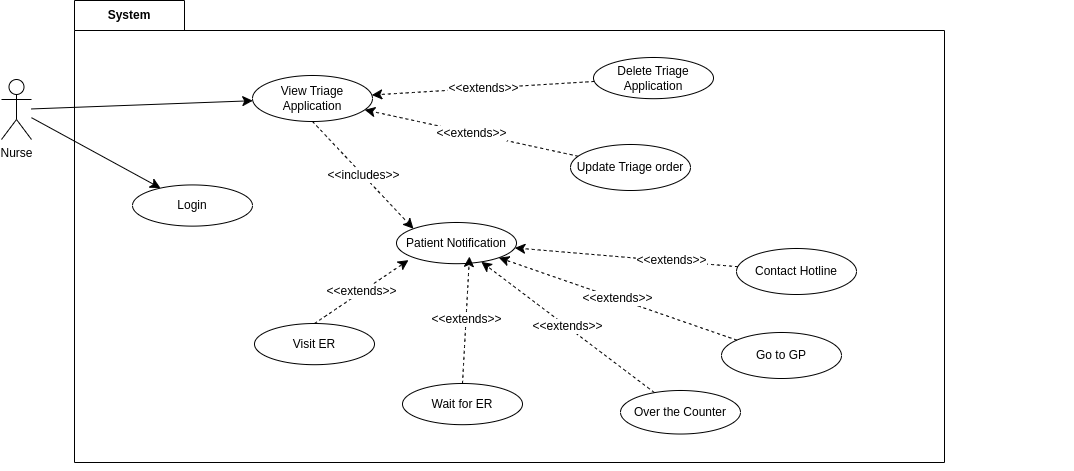

The diagram above was exported from draw.io. Its source (the exported page's mxGraphModel, read from the mxfile embedded in the PNG):
<mxGraphModel dx="714" dy="1183" grid="0" gridSize="10" guides="1" tooltips="1" connect="1" arrows="1" fold="1" page="0" pageScale="1" pageWidth="850" pageHeight="1100" math="0" shadow="0">
  <root>
    <mxCell id="0" />
    <mxCell id="1" parent="0" />
    <mxCell id="SbWBTmoTupCFxA8k5wOT-7" value="System" style="shape=folder;fontStyle=1;tabWidth=110;tabHeight=30;tabPosition=left;html=1;boundedLbl=1;labelInHeader=1;container=1;collapsible=0;whiteSpace=wrap;movable=1;resizable=1;rotatable=1;deletable=1;editable=1;locked=0;connectable=1;" parent="1" vertex="1">
      <mxGeometry x="139" y="-61" width="870" height="462" as="geometry" />
    </mxCell>
    <mxCell id="SbWBTmoTupCFxA8k5wOT-8" value="&lt;div&gt;&lt;br&gt;&lt;/div&gt;&lt;div&gt;&lt;br&gt;&lt;/div&gt;" style="html=1;strokeColor=none;resizeWidth=1;resizeHeight=1;fillColor=none;part=1;connectable=1;allowArrows=0;deletable=1;whiteSpace=wrap;movable=1;resizable=1;rotatable=1;editable=1;locked=0;" parent="SbWBTmoTupCFxA8k5wOT-7" vertex="1">
      <mxGeometry width="1000" height="433" relative="1" as="geometry">
        <mxPoint y="30" as="offset" />
      </mxGeometry>
    </mxCell>
    <mxCell id="Md-x8FtreCaztTVNFcIt-19" value="Delete Triage Application" style="ellipse;whiteSpace=wrap;html=1;movable=1;resizable=1;rotatable=1;deletable=1;editable=1;locked=0;connectable=1;" parent="SbWBTmoTupCFxA8k5wOT-7" vertex="1">
      <mxGeometry x="519" y="56.99674418604651" width="120" height="41.18604651162791" as="geometry" />
    </mxCell>
    <mxCell id="Md-x8FtreCaztTVNFcIt-30" value="Update Triage order" style="ellipse;whiteSpace=wrap;html=1;movable=1;resizable=1;rotatable=1;deletable=1;editable=1;locked=0;connectable=1;" parent="SbWBTmoTupCFxA8k5wOT-7" vertex="1">
      <mxGeometry x="496" y="144" width="120" height="46" as="geometry" />
    </mxCell>
    <mxCell id="5yZGdTupc9NcW4IDz92I-2" value="Visit ER" style="ellipse;whiteSpace=wrap;html=1;movable=1;resizable=1;rotatable=1;deletable=1;editable=1;locked=0;connectable=1;" parent="SbWBTmoTupCFxA8k5wOT-7" vertex="1">
      <mxGeometry x="180" y="323.0032558139535" width="120" height="41.18604651162791" as="geometry" />
    </mxCell>
    <mxCell id="5yZGdTupc9NcW4IDz92I-3" value="Wait for ER" style="ellipse;whiteSpace=wrap;html=1;movable=1;resizable=1;rotatable=1;deletable=1;editable=1;locked=0;connectable=1;" parent="SbWBTmoTupCFxA8k5wOT-7" vertex="1">
      <mxGeometry x="328" y="382.9993023255814" width="120" height="41.18604651162791" as="geometry" />
    </mxCell>
    <mxCell id="Md-x8FtreCaztTVNFcIt-33" value="Over the Counter" style="ellipse;whiteSpace=wrap;html=1;movable=1;resizable=1;rotatable=1;deletable=1;editable=1;locked=0;connectable=1;" parent="SbWBTmoTupCFxA8k5wOT-7" vertex="1">
      <mxGeometry x="546" y="389.9984232365145" width="120" height="43.518672199170126" as="geometry" />
    </mxCell>
    <mxCell id="SbWBTmoTupCFxA8k5wOT-9" value="Login" style="ellipse;whiteSpace=wrap;html=1;" parent="SbWBTmoTupCFxA8k5wOT-7" vertex="1">
      <mxGeometry x="58" y="184.4418604651163" width="120" height="41.18604651162791" as="geometry" />
    </mxCell>
    <mxCell id="Md-x8FtreCaztTVNFcIt-20" value="Patient Notification" style="ellipse;whiteSpace=wrap;html=1;" parent="SbWBTmoTupCFxA8k5wOT-7" vertex="1">
      <mxGeometry x="322" y="221.99883720930234" width="120" height="41.18604651162791" as="geometry" />
    </mxCell>
    <mxCell id="Md-x8FtreCaztTVNFcIt-39" value="&lt;span style=&quot;color: rgb(0, 0, 0); font-family: Helvetica; font-size: 12px; font-style: normal; font-variant-ligatures: normal; font-variant-caps: normal; font-weight: 400; letter-spacing: normal; orphans: 2; text-align: center; text-indent: 0px; text-transform: none; widows: 2; word-spacing: 0px; -webkit-text-stroke-width: 0px; white-space: nowrap; background-color: rgb(255, 255, 255); text-decoration-thickness: initial; text-decoration-style: initial; text-decoration-color: initial; display: inline !important; float: none;&quot;&gt;&amp;lt;&amp;lt;extends&amp;gt;&amp;gt;&lt;/span&gt;" style="edgeStyle=none;curved=1;rounded=0;orthogonalLoop=1;jettySize=auto;html=1;fontSize=12;startSize=8;endSize=8;dashed=1;exitX=0.5;exitY=0;exitDx=0;exitDy=0;entryX=0.1;entryY=0.913;entryDx=0;entryDy=0;entryPerimeter=0;" parent="SbWBTmoTupCFxA8k5wOT-7" source="5yZGdTupc9NcW4IDz92I-2" target="Md-x8FtreCaztTVNFcIt-20" edge="1">
      <mxGeometry x="-0.0018" relative="1" as="geometry">
        <mxPoint x="345.0190755885949" y="349.13650448731954" as="sourcePoint" />
        <mxPoint as="offset" />
      </mxGeometry>
    </mxCell>
    <mxCell id="Md-x8FtreCaztTVNFcIt-40" value="&amp;lt;&amp;lt;extends&amp;gt;&amp;gt;" style="rounded=0;orthogonalLoop=1;jettySize=auto;html=1;fontSize=12;startSize=8;endSize=8;dashed=1;" parent="SbWBTmoTupCFxA8k5wOT-7" source="Md-x8FtreCaztTVNFcIt-33" target="Md-x8FtreCaztTVNFcIt-20" edge="1">
      <mxGeometry relative="1" as="geometry" />
    </mxCell>
    <mxCell id="Md-x8FtreCaztTVNFcIt-38" value="&amp;lt;&amp;lt;extends&amp;gt;&amp;gt;" style="edgeStyle=none;curved=1;rounded=0;orthogonalLoop=1;jettySize=auto;html=1;entryX=0.608;entryY=0.826;entryDx=0;entryDy=0;entryPerimeter=0;fontSize=12;startSize=8;endSize=8;dashed=1;exitX=0.5;exitY=0;exitDx=0;exitDy=0;" parent="SbWBTmoTupCFxA8k5wOT-7" source="5yZGdTupc9NcW4IDz92I-3" target="Md-x8FtreCaztTVNFcIt-20" edge="1">
      <mxGeometry relative="1" as="geometry">
        <mxPoint x="496.1178575095407" y="387.78524521081926" as="sourcePoint" />
      </mxGeometry>
    </mxCell>
    <mxCell id="Md-x8FtreCaztTVNFcIt-35" value="Go to GP" style="ellipse;whiteSpace=wrap;html=1;" parent="SbWBTmoTupCFxA8k5wOT-7" vertex="1">
      <mxGeometry x="647" y="332" width="120" height="46" as="geometry" />
    </mxCell>
    <mxCell id="Md-x8FtreCaztTVNFcIt-43" value="&amp;lt;&amp;lt;extends&amp;gt;&amp;gt;" style="edgeStyle=none;curved=1;rounded=0;orthogonalLoop=1;jettySize=auto;html=1;fontSize=12;startSize=8;endSize=8;dashed=1;" parent="SbWBTmoTupCFxA8k5wOT-7" source="Md-x8FtreCaztTVNFcIt-35" target="Md-x8FtreCaztTVNFcIt-20" edge="1">
      <mxGeometry relative="1" as="geometry" />
    </mxCell>
    <mxCell id="Md-x8FtreCaztTVNFcIt-34" value="Contact Hotline" style="ellipse;whiteSpace=wrap;html=1;" parent="SbWBTmoTupCFxA8k5wOT-7" vertex="1">
      <mxGeometry x="662" y="248" width="120" height="46" as="geometry" />
    </mxCell>
    <mxCell id="Md-x8FtreCaztTVNFcIt-44" style="edgeStyle=none;curved=1;rounded=0;orthogonalLoop=1;jettySize=auto;html=1;fontSize=12;startSize=8;endSize=8;dashed=1;" parent="SbWBTmoTupCFxA8k5wOT-7" source="Md-x8FtreCaztTVNFcIt-34" target="Md-x8FtreCaztTVNFcIt-20" edge="1">
      <mxGeometry relative="1" as="geometry" />
    </mxCell>
    <mxCell id="Md-x8FtreCaztTVNFcIt-45" value="&amp;lt;&amp;lt;extends&amp;gt;&amp;gt;" style="edgeLabel;html=1;align=center;verticalAlign=middle;resizable=0;points=[];fontSize=12;" parent="Md-x8FtreCaztTVNFcIt-44" vertex="1" connectable="0">
      <mxGeometry x="-0.4021" y="-1" relative="1" as="geometry">
        <mxPoint as="offset" />
      </mxGeometry>
    </mxCell>
    <mxCell id="SbWBTmoTupCFxA8k5wOT-10" style="edgeStyle=none;curved=1;rounded=0;orthogonalLoop=1;jettySize=auto;html=1;fontSize=12;startSize=8;endSize=8;" parent="1" source="SbWBTmoTupCFxA8k5wOT-3" target="SbWBTmoTupCFxA8k5wOT-9" edge="1">
      <mxGeometry relative="1" as="geometry" />
    </mxCell>
    <mxCell id="Md-x8FtreCaztTVNFcIt-15" style="edgeStyle=none;curved=1;rounded=0;orthogonalLoop=1;jettySize=auto;html=1;fontSize=12;startSize=8;endSize=8;" parent="1" source="SbWBTmoTupCFxA8k5wOT-3" target="Md-x8FtreCaztTVNFcIt-14" edge="1">
      <mxGeometry relative="1" as="geometry" />
    </mxCell>
    <mxCell id="SbWBTmoTupCFxA8k5wOT-3" value="&lt;div&gt;Nurse&lt;/div&gt;" style="shape=umlActor;verticalLabelPosition=bottom;verticalAlign=top;html=1;outlineConnect=0;" parent="1" vertex="1">
      <mxGeometry x="66" y="18" width="30" height="60" as="geometry" />
    </mxCell>
    <mxCell id="Md-x8FtreCaztTVNFcIt-14" value="View Triage Application" style="ellipse;whiteSpace=wrap;html=1;" parent="1" vertex="1">
      <mxGeometry x="317" y="14" width="120" height="46" as="geometry" />
    </mxCell>
    <mxCell id="QhfNY9RAItegICmZyr3E-1" style="edgeStyle=orthogonalEdgeStyle;rounded=0;orthogonalLoop=1;jettySize=auto;html=1;exitX=0.5;exitY=1;exitDx=0;exitDy=0;exitPerimeter=0;" parent="1" source="SbWBTmoTupCFxA8k5wOT-7" target="SbWBTmoTupCFxA8k5wOT-7" edge="1">
      <mxGeometry relative="1" as="geometry" />
    </mxCell>
    <mxCell id="AbIAo43b9oXee2d5YnWp-2" value="&lt;span style=&quot;color: rgb(0, 0, 0); font-family: Helvetica; font-size: 12px; font-style: normal; font-variant-ligatures: normal; font-variant-caps: normal; font-weight: 400; letter-spacing: normal; orphans: 2; text-align: center; text-indent: 0px; text-transform: none; widows: 2; word-spacing: 0px; -webkit-text-stroke-width: 0px; white-space: nowrap; background-color: rgb(255, 255, 255); text-decoration-thickness: initial; text-decoration-style: initial; text-decoration-color: initial; display: inline !important; float: none;&quot;&gt;&amp;lt;&amp;lt;includes&amp;gt;&amp;gt;&lt;/span&gt;" style="edgeStyle=none;curved=1;rounded=0;orthogonalLoop=1;jettySize=auto;html=1;fontSize=12;startSize=8;endSize=8;dashed=1;exitX=0.5;exitY=1;exitDx=0;exitDy=0;entryX=0;entryY=0;entryDx=0;entryDy=0;" edge="1" parent="1" source="Md-x8FtreCaztTVNFcIt-14" target="Md-x8FtreCaztTVNFcIt-20">
      <mxGeometry relative="1" as="geometry">
        <mxPoint x="344" y="145" as="sourcePoint" />
        <mxPoint x="453" y="75" as="targetPoint" />
      </mxGeometry>
    </mxCell>
    <mxCell id="Md-x8FtreCaztTVNFcIt-47" value="&amp;lt;&amp;lt;extends&amp;gt;&amp;gt;" style="edgeStyle=none;curved=1;rounded=0;orthogonalLoop=1;jettySize=auto;html=1;fontSize=12;startSize=8;endSize=8;dashed=1;movable=1;resizable=1;rotatable=1;deletable=1;editable=1;locked=0;connectable=1;" parent="1" source="Md-x8FtreCaztTVNFcIt-30" target="Md-x8FtreCaztTVNFcIt-14" edge="1">
      <mxGeometry relative="1" as="geometry">
        <mxPoint x="633.5780173634234" y="18.875202769733733" as="targetPoint" />
      </mxGeometry>
    </mxCell>
    <mxCell id="Md-x8FtreCaztTVNFcIt-25" value="&amp;lt;&amp;lt;extends&amp;gt;&amp;gt;" style="edgeStyle=none;curved=1;rounded=0;orthogonalLoop=1;jettySize=auto;html=1;fontSize=12;startSize=8;endSize=8;dashed=1;movable=1;resizable=1;rotatable=1;deletable=1;editable=1;locked=0;connectable=1;" parent="1" source="Md-x8FtreCaztTVNFcIt-19" target="Md-x8FtreCaztTVNFcIt-14" edge="1">
      <mxGeometry x="-0.0006" relative="1" as="geometry">
        <mxPoint x="677.966122495814" y="-0.3197111089482405" as="targetPoint" />
        <mxPoint as="offset" />
      </mxGeometry>
    </mxCell>
  </root>
</mxGraphModel>